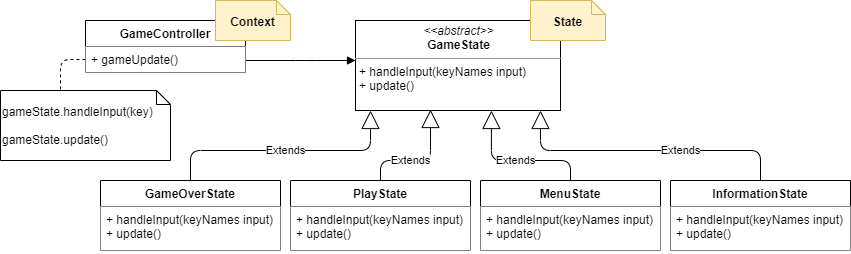

The diagram above was exported from draw.io. Its source (the exported page's mxGraphModel, read from the mxfile embedded in the PNG):
<mxGraphModel dx="868" dy="471" grid="1" gridSize="10" guides="1" tooltips="1" connect="1" arrows="1" fold="1" page="1" pageScale="1" pageWidth="827" pageHeight="1169" math="0" shadow="0">
  <root>
    <mxCell id="0" />
    <mxCell id="1" parent="0" />
    <mxCell id="qrL1Xz4TuvLAdHFMlHw2-5" value="" style="endArrow=none;dashed=1;html=1;exitX=0;exitY=0.5;exitDx=0;exitDy=0;edgeStyle=orthogonalEdgeStyle;" parent="1" source="qrL1Xz4TuvLAdHFMlHw2-2" edge="1">
      <mxGeometry width="50" height="50" relative="1" as="geometry">
        <mxPoint x="325" y="290" as="sourcePoint" />
        <mxPoint x="80" y="250" as="targetPoint" />
      </mxGeometry>
    </mxCell>
    <mxCell id="qrL1Xz4TuvLAdHFMlHw2-6" value="&lt;br&gt;gameState.handleInput(key)&lt;br&gt;&lt;br&gt;gameState.update()" style="shape=note;whiteSpace=wrap;html=1;size=14;verticalAlign=top;align=left;spacingTop=-6;" parent="1" vertex="1">
      <mxGeometry x="20" y="220" width="170" height="70" as="geometry" />
    </mxCell>
    <mxCell id="qrL1Xz4TuvLAdHFMlHw2-8" value="&lt;p style=&quot;margin: 0px ; margin-top: 4px ; text-align: center&quot;&gt;&lt;i&gt;&amp;lt;&amp;lt;abstract&amp;gt;&amp;gt;&lt;/i&gt;&lt;br&gt;&lt;b&gt;GameState&lt;/b&gt;&lt;/p&gt;&lt;hr size=&quot;1&quot;&gt;&lt;p style=&quot;margin: 0px ; margin-left: 4px&quot;&gt;+ handleInput(keyNames input)&lt;br&gt;+ update()&lt;/p&gt;" style="verticalAlign=top;align=left;overflow=fill;fontSize=12;fontFamily=Helvetica;html=1;" parent="1" vertex="1">
      <mxGeometry x="375" y="150" width="205" height="90" as="geometry" />
    </mxCell>
    <mxCell id="qrL1Xz4TuvLAdHFMlHw2-9" value="" style="endArrow=block;endFill=1;html=1;edgeStyle=orthogonalEdgeStyle;align=left;verticalAlign=top;" parent="1" edge="1">
      <mxGeometry x="-1" relative="1" as="geometry">
        <mxPoint x="265" y="190" as="sourcePoint" />
        <mxPoint x="375" y="190" as="targetPoint" />
        <Array as="points">
          <mxPoint x="325" y="190" />
          <mxPoint x="325" y="190" />
        </Array>
      </mxGeometry>
    </mxCell>
    <mxCell id="qrL1Xz4TuvLAdHFMlHw2-12" value="Extends" style="endArrow=block;endSize=16;endFill=0;html=1;edgeStyle=orthogonalEdgeStyle;exitX=0.5;exitY=0;exitDx=0;exitDy=0;" parent="1" source="qrL1Xz4TuvLAdHFMlHw2-13" edge="1">
      <mxGeometry width="160" relative="1" as="geometry">
        <mxPoint x="265" y="280" as="sourcePoint" />
        <mxPoint x="390" y="240" as="targetPoint" />
        <Array as="points">
          <mxPoint x="210" y="280" />
          <mxPoint x="390" y="280" />
        </Array>
      </mxGeometry>
    </mxCell>
    <mxCell id="qrL1Xz4TuvLAdHFMlHw2-23" value="Extends" style="endArrow=block;endSize=16;endFill=0;html=1;entryX=0.663;entryY=1;entryDx=0;entryDy=0;edgeStyle=orthogonalEdgeStyle;exitX=0.5;exitY=0;exitDx=0;exitDy=0;entryPerimeter=0;" parent="1" source="qrL1Xz4TuvLAdHFMlHw2-21" target="qrL1Xz4TuvLAdHFMlHw2-8" edge="1">
      <mxGeometry width="160" relative="1" as="geometry">
        <mxPoint x="665" y="300" as="sourcePoint" />
        <mxPoint x="411.03" y="252.97000000000003" as="targetPoint" />
        <Array as="points">
          <mxPoint x="590" y="290" />
          <mxPoint x="511" y="290" />
        </Array>
      </mxGeometry>
    </mxCell>
    <mxCell id="qrL1Xz4TuvLAdHFMlHw2-1" value="GameController" style="swimlane;fontStyle=1;align=center;verticalAlign=top;childLayout=stackLayout;horizontal=1;startSize=26;horizontalStack=0;resizeParent=1;resizeParentMax=0;resizeLast=0;collapsible=1;marginBottom=0;" parent="1" vertex="1">
      <mxGeometry x="105" y="150" width="160" height="52" as="geometry" />
    </mxCell>
    <mxCell id="qrL1Xz4TuvLAdHFMlHw2-2" value="+ gameUpdate()" style="text;strokeColor=none;fillColor=#ffffff;align=left;verticalAlign=top;spacingLeft=4;spacingRight=4;overflow=hidden;rotatable=0;points=[[0,0.5],[1,0.5]];portConstraint=eastwest;" parent="qrL1Xz4TuvLAdHFMlHw2-1" vertex="1">
      <mxGeometry y="26" width="160" height="26" as="geometry" />
    </mxCell>
    <mxCell id="qrL1Xz4TuvLAdHFMlHw2-28" value="Extends" style="endArrow=block;endSize=16;endFill=0;html=1;edgeStyle=orthogonalEdgeStyle;exitX=0.5;exitY=0;exitDx=0;exitDy=0;" parent="1" source="qrL1Xz4TuvLAdHFMlHw2-26" target="qrL1Xz4TuvLAdHFMlHw2-8" edge="1">
      <mxGeometry x="-0.2417" width="160" relative="1" as="geometry">
        <mxPoint x="710" y="320" as="sourcePoint" />
        <mxPoint x="543.0799999999999" y="250.99" as="targetPoint" />
        <mxPoint as="offset" />
        <Array as="points">
          <mxPoint x="780" y="280" />
          <mxPoint x="560" y="280" />
        </Array>
      </mxGeometry>
    </mxCell>
    <mxCell id="qrL1Xz4TuvLAdHFMlHw2-13" value="GameOverState" style="swimlane;fontStyle=1;align=center;verticalAlign=top;childLayout=stackLayout;horizontal=1;startSize=26;horizontalStack=0;resizeParent=1;resizeParentMax=0;resizeLast=0;collapsible=1;marginBottom=0;" parent="1" vertex="1">
      <mxGeometry x="120" y="310" width="180" height="70" as="geometry" />
    </mxCell>
    <mxCell id="qrL1Xz4TuvLAdHFMlHw2-14" value="+ handleInput(keyNames input)&#10;+ update()" style="text;strokeColor=none;fillColor=#ffffff;align=left;verticalAlign=top;spacingLeft=4;spacingRight=4;overflow=hidden;rotatable=0;points=[[0,0.5],[1,0.5]];portConstraint=eastwest;" parent="qrL1Xz4TuvLAdHFMlHw2-13" vertex="1">
      <mxGeometry y="26" width="180" height="44" as="geometry" />
    </mxCell>
    <mxCell id="qrL1Xz4TuvLAdHFMlHw2-18" value="PlayState" style="swimlane;fontStyle=1;align=center;verticalAlign=top;childLayout=stackLayout;horizontal=1;startSize=26;horizontalStack=0;resizeParent=1;resizeParentMax=0;resizeLast=0;collapsible=1;marginBottom=0;" parent="1" vertex="1">
      <mxGeometry x="310" y="310" width="180" height="70" as="geometry" />
    </mxCell>
    <mxCell id="qrL1Xz4TuvLAdHFMlHw2-19" value="+ handleInput(keyNames input)&#10;+ update()" style="text;strokeColor=none;fillColor=#ffffff;align=left;verticalAlign=top;spacingLeft=4;spacingRight=4;overflow=hidden;rotatable=0;points=[[0,0.5],[1,0.5]];portConstraint=eastwest;" parent="qrL1Xz4TuvLAdHFMlHw2-18" vertex="1">
      <mxGeometry y="26" width="180" height="44" as="geometry" />
    </mxCell>
    <mxCell id="qrL1Xz4TuvLAdHFMlHw2-21" value="MenuState" style="swimlane;fontStyle=1;align=center;verticalAlign=top;childLayout=stackLayout;horizontal=1;startSize=26;horizontalStack=0;resizeParent=1;resizeParentMax=0;resizeLast=0;collapsible=1;marginBottom=0;" parent="1" vertex="1">
      <mxGeometry x="500" y="310" width="180" height="70" as="geometry" />
    </mxCell>
    <mxCell id="qrL1Xz4TuvLAdHFMlHw2-22" value="+ handleInput(keyNames input)&#10;+ update()" style="text;strokeColor=none;fillColor=#ffffff;align=left;verticalAlign=top;spacingLeft=4;spacingRight=4;overflow=hidden;rotatable=0;points=[[0,0.5],[1,0.5]];portConstraint=eastwest;" parent="qrL1Xz4TuvLAdHFMlHw2-21" vertex="1">
      <mxGeometry y="26" width="180" height="44" as="geometry" />
    </mxCell>
    <mxCell id="qrL1Xz4TuvLAdHFMlHw2-26" value="InformationState" style="swimlane;fontStyle=1;align=center;verticalAlign=top;childLayout=stackLayout;horizontal=1;startSize=26;horizontalStack=0;resizeParent=1;resizeParentMax=0;resizeLast=0;collapsible=1;marginBottom=0;" parent="1" vertex="1">
      <mxGeometry x="690" y="310" width="180" height="70" as="geometry" />
    </mxCell>
    <mxCell id="qrL1Xz4TuvLAdHFMlHw2-27" value="+ handleInput(keyNames input)&#10;+ update()" style="text;strokeColor=none;fillColor=#ffffff;align=left;verticalAlign=top;spacingLeft=4;spacingRight=4;overflow=hidden;rotatable=0;points=[[0,0.5],[1,0.5]];portConstraint=eastwest;" parent="qrL1Xz4TuvLAdHFMlHw2-26" vertex="1">
      <mxGeometry y="26" width="180" height="44" as="geometry" />
    </mxCell>
    <mxCell id="uHjVx7yvt2EMQUJiOR8x-3" value="Extends" style="endArrow=block;endSize=16;endFill=0;html=1;strokeWidth=1;exitX=0.5;exitY=0;exitDx=0;exitDy=0;entryX=0.366;entryY=0.989;entryDx=0;entryDy=0;edgeStyle=orthogonalEdgeStyle;entryPerimeter=0;" edge="1" parent="1" source="qrL1Xz4TuvLAdHFMlHw2-18" target="qrL1Xz4TuvLAdHFMlHw2-8">
      <mxGeometry x="-0.1735" width="160" relative="1" as="geometry">
        <mxPoint x="350" y="240" as="sourcePoint" />
        <mxPoint x="510" y="240" as="targetPoint" />
        <Array as="points">
          <mxPoint x="400" y="290" />
          <mxPoint x="450" y="290" />
        </Array>
        <mxPoint as="offset" />
      </mxGeometry>
    </mxCell>
    <mxCell id="uHjVx7yvt2EMQUJiOR8x-4" value="&lt;b&gt;&lt;br&gt;Context&lt;/b&gt;" style="shape=note;whiteSpace=wrap;html=1;size=14;verticalAlign=top;align=center;spacingTop=-6;rounded=0;fillColor=#fff2cc;strokeColor=#d6b656;" vertex="1" parent="1">
      <mxGeometry x="235" y="130" width="75" height="40" as="geometry" />
    </mxCell>
    <mxCell id="uHjVx7yvt2EMQUJiOR8x-5" value="&lt;br&gt;&lt;b&gt;State&lt;/b&gt;" style="shape=note;whiteSpace=wrap;html=1;size=14;verticalAlign=top;align=center;spacingTop=-6;rounded=0;fillColor=#fff2cc;strokeColor=#d6b656;" vertex="1" parent="1">
      <mxGeometry x="550" y="130" width="75" height="40" as="geometry" />
    </mxCell>
  </root>
</mxGraphModel>